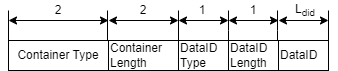

The diagram above was exported from draw.io. Its source (the exported page's mxGraphModel, read from the mxfile embedded in the PNG):
<mxGraphModel dx="617" dy="639" grid="1" gridSize="10" guides="1" tooltips="1" connect="1" arrows="1" fold="1" page="1" pageScale="1" pageWidth="827" pageHeight="1169" math="0" shadow="0">
  <root>
    <mxCell id="0" />
    <mxCell id="1" parent="0" />
    <mxCell id="2" value="Container Type" style="whiteSpace=wrap;html=1;align=center;labelPosition=center;verticalLabelPosition=middle;verticalAlign=middle;" parent="1" vertex="1">
      <mxGeometry x="40" y="240" width="100" height="30" as="geometry" />
    </mxCell>
    <mxCell id="3" value="Container&lt;br&gt;Length" style="whiteSpace=wrap;html=1;align=left;labelPosition=center;verticalLabelPosition=middle;verticalAlign=middle;" parent="1" vertex="1">
      <mxGeometry x="140" y="240" width="70" height="30" as="geometry" />
    </mxCell>
    <mxCell id="4" value="DataID&lt;br&gt;Type" style="whiteSpace=wrap;html=1;align=left;labelPosition=center;verticalLabelPosition=middle;verticalAlign=middle;" parent="1" vertex="1">
      <mxGeometry x="210" y="240" width="50" height="30" as="geometry" />
    </mxCell>
    <mxCell id="5" value="DataID&lt;br&gt;Length" style="whiteSpace=wrap;html=1;align=left;labelPosition=center;verticalLabelPosition=middle;verticalAlign=middle;" parent="1" vertex="1">
      <mxGeometry x="260" y="240" width="50" height="30" as="geometry" />
    </mxCell>
    <mxCell id="6" value="DataID" style="whiteSpace=wrap;html=1;align=left;labelPosition=center;verticalLabelPosition=middle;verticalAlign=middle;" parent="1" vertex="1">
      <mxGeometry x="310" y="240" width="50" height="30" as="geometry" />
    </mxCell>
    <mxCell id="7" value="" style="endArrow=none;html=1;rounded=0;" parent="1" edge="1">
      <mxGeometry width="50" height="50" relative="1" as="geometry">
        <mxPoint x="40" y="240" as="sourcePoint" />
        <mxPoint x="40" y="210" as="targetPoint" />
      </mxGeometry>
    </mxCell>
    <mxCell id="8" value="" style="endArrow=none;html=1;rounded=0;" parent="1" edge="1">
      <mxGeometry width="50" height="50" relative="1" as="geometry">
        <mxPoint x="360" y="240" as="sourcePoint" />
        <mxPoint x="360" y="210" as="targetPoint" />
      </mxGeometry>
    </mxCell>
    <mxCell id="9" value="" style="endArrow=classic;startArrow=classic;html=1;rounded=0;" parent="1" edge="1">
      <mxGeometry width="50" height="50" relative="1" as="geometry">
        <mxPoint x="40" y="220" as="sourcePoint" />
        <mxPoint x="140" y="220" as="targetPoint" />
      </mxGeometry>
    </mxCell>
    <mxCell id="10" value="L&lt;sub&gt;did&lt;/sub&gt;" style="text;html=1;strokeColor=none;fillColor=none;align=center;verticalAlign=middle;whiteSpace=wrap;rounded=0;" parent="1" vertex="1">
      <mxGeometry x="312.5" y="200" width="47.5" height="20" as="geometry" />
    </mxCell>
    <mxCell id="11" value="" style="endArrow=classic;startArrow=classic;html=1;rounded=0;" parent="1" edge="1">
      <mxGeometry width="50" height="50" relative="1" as="geometry">
        <mxPoint x="140" y="220" as="sourcePoint" />
        <mxPoint x="210" y="220" as="targetPoint" />
      </mxGeometry>
    </mxCell>
    <mxCell id="12" value="" style="endArrow=classic;startArrow=classic;html=1;rounded=0;" parent="1" edge="1">
      <mxGeometry width="50" height="50" relative="1" as="geometry">
        <mxPoint x="210" y="220" as="sourcePoint" />
        <mxPoint x="260" y="220" as="targetPoint" />
      </mxGeometry>
    </mxCell>
    <mxCell id="13" value="" style="endArrow=classic;startArrow=classic;html=1;rounded=0;" parent="1" edge="1">
      <mxGeometry width="50" height="50" relative="1" as="geometry">
        <mxPoint x="260" y="220" as="sourcePoint" />
        <mxPoint x="310" y="220" as="targetPoint" />
      </mxGeometry>
    </mxCell>
    <mxCell id="14" value="" style="endArrow=classic;startArrow=classic;html=1;rounded=0;" parent="1" edge="1">
      <mxGeometry width="50" height="50" relative="1" as="geometry">
        <mxPoint x="310" y="220" as="sourcePoint" />
        <mxPoint x="360" y="220" as="targetPoint" />
      </mxGeometry>
    </mxCell>
    <mxCell id="15" value="" style="endArrow=none;html=1;rounded=0;" parent="1" edge="1">
      <mxGeometry width="50" height="50" relative="1" as="geometry">
        <mxPoint x="308.9999999999999" y="240" as="sourcePoint" />
        <mxPoint x="308.9999999999999" y="210" as="targetPoint" />
        <Array as="points">
          <mxPoint x="309" y="230" />
        </Array>
      </mxGeometry>
    </mxCell>
    <mxCell id="16" value="" style="endArrow=none;html=1;rounded=0;" parent="1" edge="1">
      <mxGeometry width="50" height="50" relative="1" as="geometry">
        <mxPoint x="260" y="240" as="sourcePoint" />
        <mxPoint x="260" y="210" as="targetPoint" />
        <Array as="points">
          <mxPoint x="260" y="230" />
        </Array>
      </mxGeometry>
    </mxCell>
    <mxCell id="17" value="" style="endArrow=none;html=1;rounded=0;" parent="1" edge="1">
      <mxGeometry width="50" height="50" relative="1" as="geometry">
        <mxPoint x="210" y="240" as="sourcePoint" />
        <mxPoint x="210" y="210" as="targetPoint" />
      </mxGeometry>
    </mxCell>
    <mxCell id="18" value="" style="endArrow=none;html=1;rounded=0;" parent="1" edge="1">
      <mxGeometry width="50" height="50" relative="1" as="geometry">
        <mxPoint x="138.9999999999999" y="240" as="sourcePoint" />
        <mxPoint x="138.9999999999999" y="210" as="targetPoint" />
      </mxGeometry>
    </mxCell>
    <mxCell id="19" value="1" style="text;html=1;strokeColor=none;fillColor=none;align=center;verticalAlign=middle;whiteSpace=wrap;rounded=0;" parent="1" vertex="1">
      <mxGeometry x="261.25" y="200" width="47.5" height="20" as="geometry" />
    </mxCell>
    <mxCell id="20" value="1" style="text;html=1;strokeColor=none;fillColor=none;align=center;verticalAlign=middle;whiteSpace=wrap;rounded=0;" parent="1" vertex="1">
      <mxGeometry x="210" y="200" width="47.5" height="20" as="geometry" />
    </mxCell>
    <mxCell id="21" value="2" style="text;html=1;strokeColor=none;fillColor=none;align=center;verticalAlign=middle;whiteSpace=wrap;rounded=0;" parent="1" vertex="1">
      <mxGeometry x="140" y="200" width="70" height="20" as="geometry" />
    </mxCell>
    <mxCell id="22" value="2" style="text;html=1;strokeColor=none;fillColor=none;align=center;verticalAlign=middle;whiteSpace=wrap;rounded=0;" parent="1" vertex="1">
      <mxGeometry x="55" y="200" width="70" height="20" as="geometry" />
    </mxCell>
  </root>
</mxGraphModel>